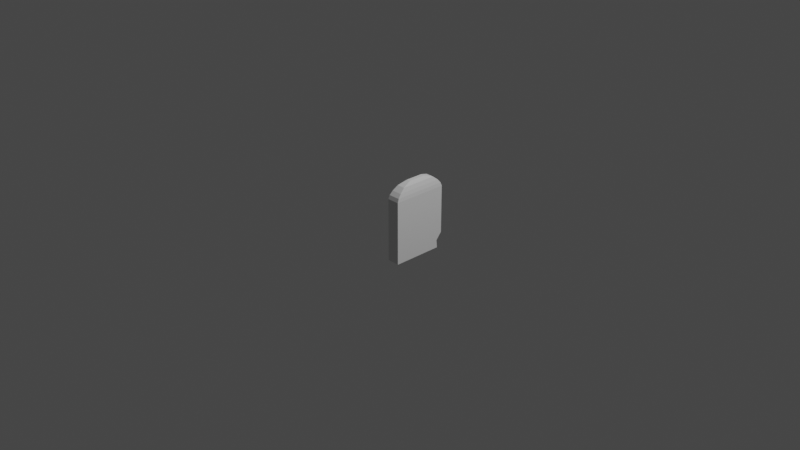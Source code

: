 # Source: gravestone_TYPE16.blend  (saved by Blender 2.90.8; exported with 4.5.12 LTS)
import bpy
from mathutils import Matrix  # noqa: F401  (used for matrix-valued properties, if any)

bpy.ops.wm.read_factory_settings(use_empty=True)
scene = bpy.context.scene
scene.name = 'Scene'

# ---- collections
col_collection = bpy.data.collections.new('Collection'); scene.collection.children.link(col_collection)

# ---- world
world_world = bpy.data.worlds.new('World'); scene.world = world_world
world_world.use_nodes = True; world_world.node_tree.nodes.clear()
_N = world_world.node_tree.nodes; _L = world_world.node_tree.links
n0 = _N.new('ShaderNodeOutputWorld'); n0.name = 'World Output'; n0.location = (300, 300)
n1 = _N.new('ShaderNodeBackground'); n1.name = 'Background'; n1.location = (10, 300)
n1.inputs[0].default_value = (0.05088, 0.05088, 0.05088, 1.0)
_L.new(n1.outputs[0], n0.inputs[0])
n0.is_active_output = True
world_world.color = (0.05088, 0.05088, 0.05088)
world_world.use_sun_shadow = False
world_world.sun_shadow_jitter_overblur = 0.0

# ---- cameras
cam_camera = bpy.data.cameras.new('Camera')
cam_camera.clip_end = 100.0
cam_camera.ortho_scale = 7.314

# ---- lights
light_light = bpy.data.lights.new('Light', 'POINT')
light_light.transmission_factor = 0.0
light_light.energy = 1000.0
light_light.shadow_soft_size = 0.1
light_light.shadow_maximum_resolution = 0.006
light_light.use_absolute_resolution = True

# ---- meshes
me_cube_001 = bpy.data.meshes.new('Cube.001')
me_cube_001.from_pydata([(0.166, -0.3, -0.3), (0.166, 0.3, -0.2105), (0.166, 0.3, -0.3), (0.3, 0.2376, -0.2155), (0.3, -0.3, -0.3), (0.3, 0.2454, -0.3), (0.3, 0.3, -0.1417), (0.166, -0.3, 0.3733), (0.166, 0.3, 0.3733), (0.3, 0.3, 0.3733), (0.3, -0.3, 0.3733), (0.1693, -0.2852, 0.4129), (0.1693, 0.2852, 0.4129), (0.2967, 0.2852, 0.4129), (0.2967, -0.2852, 0.4129), (0.1766, -0.2525, 0.4524), (0.1766, 0.2525, 0.4524), (0.2894, 0.2525, 0.4524), (0.2894, -0.2525, 0.4524), (0.189, -0.1967, 0.4973), (0.189, 0.1967, 0.4973), (0.2769, 0.1967, 0.4973), (0.2769, -0.1967, 0.4973), (0.2007, -0.1444, 0.5157), (0.2007, 0.1444, 0.5157), (0.2652, 0.1444, 0.5157), (0.2652, -0.1444, 0.5157), (0.2116, -0.09554, 0.5316), (0.2116, 0.09554, 0.5316), (0.2543, 0.09554, 0.5316), (0.2543, -0.09554, 0.5316)], [], [(0, 7, 8, 1, 2), (2, 5, 4, 0), (10, 9, 13, 14), (2, 1, 6, 3), (4, 10, 7, 0), (2, 3, 5), (14, 13, 17, 18), (8, 7, 11, 12), (7, 10, 14, 11), (9, 8, 12, 13), (15, 18, 22, 19), (12, 11, 15, 16), (11, 14, 18, 15), (13, 12, 16, 17), (22, 21, 25, 26), (17, 16, 20, 21), (18, 17, 21, 22), (16, 15, 19, 20), (24, 23, 27, 28), (20, 19, 23, 24), (19, 22, 26, 23), (21, 20, 24, 25), (29, 28, 27, 30), (23, 26, 30, 27), (25, 24, 28, 29), (26, 25, 29, 30), (5, 3, 6, 9, 10, 4), (6, 1, 8, 9)])
_uv = me_cube_001.uv_layers.new(name='UVMap')
_uv.uv.foreach_set('vector', [0.5833, 0.4163, 0.1164, 0.4163, 0.1164, 0.0002277, 0.5212, 0.0002278, 0.5833, 0.0002277, 0.1369, 0.6163, 0.2175, 0.6491, 0.2175, 0.9769, 0.1369, 0.9769, 0.5837, 0.4671, 0.9998, 0.4671, 0.9895, 0.4946, 0.594, 0.4946, 0.9077, 0.8043, 0.8456, 0.8044, 0.7843, 0.7198, 0.8489, 0.7019, 0.03586, 0.9708, 0.03586, 0.6264, 0.1044, 0.6264, 0.1044, 0.9708, 0.9077, 0.8043, 0.8489, 0.7019, 0.9077, 0.7039, 0.594, 0.4946, 0.9895, 0.4946, 0.9668, 0.5225, 0.6167, 0.5225, 0.1164, 0.0002277, 0.1164, 0.4163, 0.08887, 0.406, 0.08887, 0.01047, 0.5289, 0.8595, 0.5289, 0.9525, 0.4996, 0.9502, 0.4996, 0.8618, 0.4289, 0.9505, 0.4289, 0.8576, 0.4581, 0.8599, 0.4581, 0.9482, 0.6134, 0.6108, 0.6134, 0.6891, 0.5637, 0.6804, 0.5637, 0.6195, 0.08887, 0.01047, 0.08887, 0.406, 0.06098, 0.3833, 0.06098, 0.03317, 0.7655, 0.771, 0.7655, 0.8594, 0.7299, 0.8543, 0.7299, 0.7761, 0.6963, 0.7749, 0.6963, 0.8633, 0.6607, 0.8582, 0.6607, 0.78, 0.6554, 0.5548, 0.9281, 0.5548, 0.8919, 0.5699, 0.6916, 0.5699, 0.4394, 0.6734, 0.4394, 0.5952, 0.489, 0.6039, 0.489, 0.6648, 0.6167, 0.5225, 0.9668, 0.5225, 0.9281, 0.5548, 0.6554, 0.5548, 0.06098, 0.03317, 0.06098, 0.3833, 0.02871, 0.3446, 0.0287, 0.07188, 0.01356, 0.1081, 0.01356, 0.3084, 0.0002277, 0.2745, 0.0002277, 0.142, 0.0287, 0.07188, 0.02871, 0.3446, 0.01356, 0.3084, 0.01356, 0.1081, 0.4395, 0.8052, 0.4395, 0.7443, 0.4779, 0.7524, 0.4779, 0.7971, 0.5175, 0.811, 0.5175, 0.7501, 0.5559, 0.7582, 0.5559, 0.8029, 0.8144, 0.9444, 0.8144, 0.9148, 0.9469, 0.9148, 0.9469, 0.9444, 0.5837, 0.8202, 0.5837, 0.7755, 0.6194, 0.783, 0.6194, 0.8126, 0.5826, 0.9143, 0.5826, 0.8696, 0.6182, 0.8771, 0.6182, 0.9067, 0.6916, 0.5699, 0.8919, 0.5699, 0.858, 0.5833, 0.7255, 0.5833, 0.9619, 0.0002277, 0.9565, 0.05882, 0.9998, 0.11, 0.9998, 0.4671, 0.5837, 0.4671, 0.5837, 0.0002278, 0.2959, 0.6847, 0.3703, 0.6466, 0.3703, 0.9706, 0.2959, 0.9706])
me_cube_001.use_remesh_fix_poles = True
me_cube_001.use_remesh_preserve_attributes = False
me_cube_001.use_mirror_vertex_groups = False
me_cube_001.update()

# ---- objects
ob_light = bpy.data.objects.new('Light', light_light)
ob_camera = bpy.data.objects.new('Camera', cam_camera)
ob_cube = bpy.data.objects.new('Cube', me_cube_001)

# ---- transforms, parenting, visibility, modifiers, constraints
ob_light.location = (4.076, 1.005, 5.904)
ob_light.rotation_euler = (0.6503, 0.05522, 1.866)
ob_light.lock_rotations_4d = False
ob_light.empty_display_type = 'ARROWS'
ob_light.color = (0.0, 0.0, 0.0, 0.0)
ob_light.lineart.crease_threshold = 0.0
ob_camera.location = (7.359, -6.926, 4.958)
ob_camera.rotation_euler = (1.109, 0.0, 0.8149)
ob_camera.lock_rotations_4d = False
ob_camera.empty_display_type = 'ARROWS'
ob_camera.color = (0.0, 0.0, 0.0, 0.0)
ob_camera.display_type = 'WIRE'
ob_camera.lineart.crease_threshold = 0.0
ob_cube.location = (0.0, 0.0, 0.0)
ob_cube.lineart.crease_threshold = 0.0

# ---- collection membership
col_collection.objects.link(ob_light)
col_collection.objects.link(ob_camera)
col_collection.objects.link(ob_cube)

# ---- scene / render settings (as saved in the file)
scene.camera = ob_camera
scene.frame_start = 1; scene.frame_end = 250; scene.frame_set(1)
scene.render.engine = 'BLENDER_EEVEE_NEXT'
scene.cycles.use_denoising = False
scene.cycles.samples = 128
scene.cycles.sampling_pattern = 'TABULATED_SOBOL'
scene.cycles.use_adaptive_sampling = False
scene.cycles.use_light_tree = False
scene.view_settings.view_transform = 'Filmic'
bpy.context.view_layer.update()
